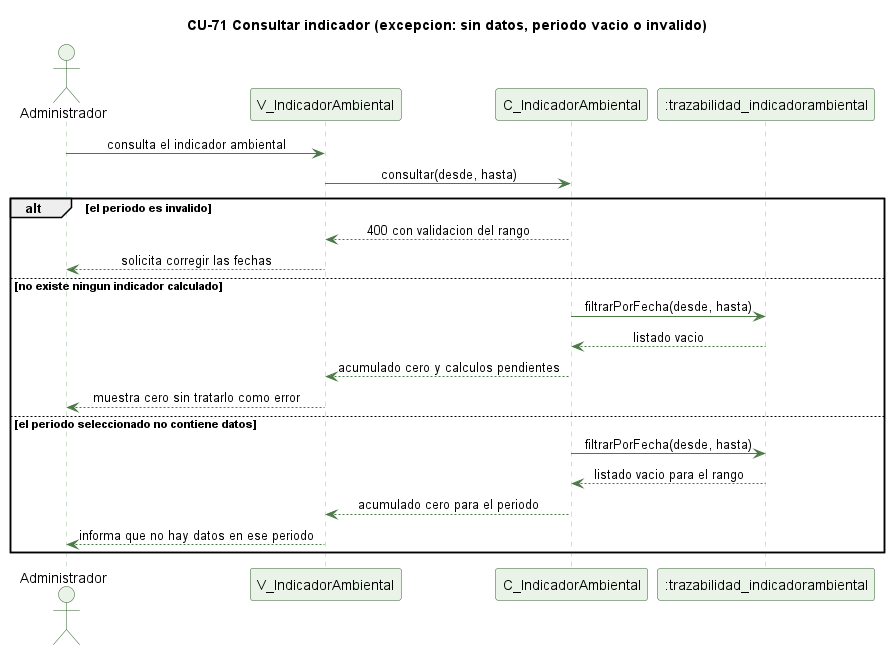

The diagram above was rendered by PlantUML. Its source (embedded in the PNG):
@startuml cu71-indicador-ambiental-excepcion
' CU-71 Consultando el indicador ambiental acumulado - excepciones
skinparam backgroundColor #FFFFFF
skinparam shadowing false
skinparam defaultFontName Helvetica
skinparam sequenceMessageAlign center
skinparam ParticipantBackgroundColor #EAF3E7
skinparam ParticipantBorderColor #2E5E2A
skinparam ActorBackgroundColor #EAF3E7
skinparam ActorBorderColor #2E5E2A
skinparam sequenceLifeLineBorderColor #9CC49A
skinparam ArrowColor #4B7A46

title CU-71 Consultar indicador (excepcion: sin datos, periodo vacio o invalido)

actor Administrador
participant "V_IndicadorAmbiental" as V
participant "C_IndicadorAmbiental" as C
participant ":trazabilidad_indicadorambiental" as IA

Administrador -> V : consulta el indicador ambiental
V -> C : consultar(desde, hasta)
alt el periodo es invalido
  C --> V : 400 con validacion del rango
  V --> Administrador : solicita corregir las fechas
else no existe ningun indicador calculado
  C -> IA : filtrarPorFecha(desde, hasta)
  IA --> C : listado vacio
  C --> V : acumulado cero y calculos pendientes
  V --> Administrador : muestra cero sin tratarlo como error
else el periodo seleccionado no contiene datos
  C -> IA : filtrarPorFecha(desde, hasta)
  IA --> C : listado vacio para el rango
  C --> V : acumulado cero para el periodo
  V --> Administrador : informa que no hay datos en ese periodo
end

@enduml